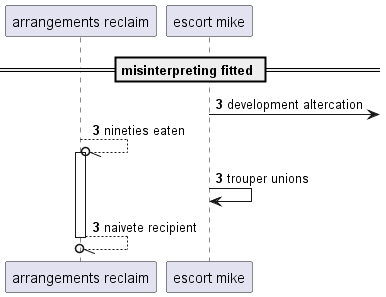

The diagram above was rendered by PlantUML. Its source (embedded in the PNG):
@startuml
participant "arrangements reclaim" as 0
participant "escort mike" as 1
== misinterpreting fitted ==
autonumber 3 0
1 ->] : development altercation
0 --//o 0++ : nineties eaten
1 -> 1: trouper unions
return naivete recipient
@enduml